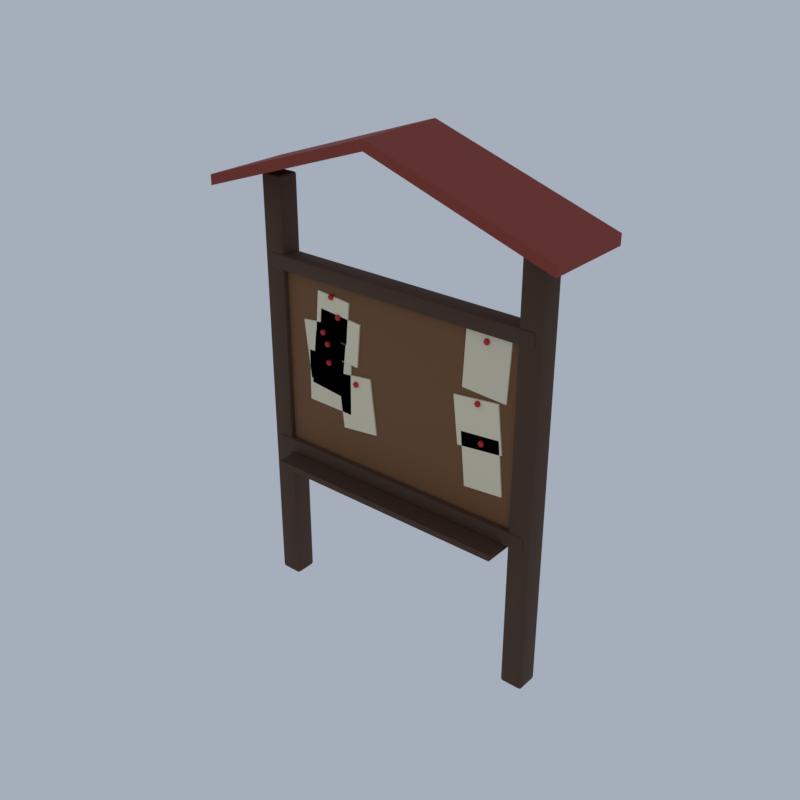 # Source: A93_notice_board.blend  (saved by Blender 5.2.45; exported with 4.5.12 LTS)
import bpy
from mathutils import Matrix  # noqa: F401  (used for matrix-valued properties, if any)

bpy.ops.wm.read_factory_settings(use_empty=True)
scene = bpy.context.scene
scene.name = 'Scene'

# ---- collections
col_collection = bpy.data.collections.new('Collection'); scene.collection.children.link(col_collection)

# ---- materials (node trees are filled in below, after node groups)
mat_wood_dark_wood = bpy.data.materials.new('wood_dark|Wood')
mat_wood_dark_wood.diffuse_color = (0.07383, 0.03288, 0.01431, 1.0)
mat_wood_woodplanks = bpy.data.materials.new('wood|WoodPlanks')
mat_wood_woodplanks.diffuse_color = (0.1975, 0.0869, 0.03026, 1.0)
mat_roof_red_slate = bpy.data.materials.new('roof_red|Slate')
mat_roof_red_slate.diffuse_color = (0.2674, 0.03847, 0.02095, 1.0)
mat_paper_smoothplastic = bpy.data.materials.new('paper|SmoothPlastic')
mat_paper_smoothplastic.diffuse_color = (0.8277, 0.7372, 0.5234, 1.0)
mat_fl_red_smoothplastic = bpy.data.materials.new('fl_red|SmoothPlastic')
mat_fl_red_smoothplastic.diffuse_color = (0.5605, 0.01699, 0.0231, 1.0)
mat_fabric_cream_fabric = bpy.data.materials.new('fabric_cream|Fabric')
mat_fabric_cream_fabric.diffuse_color = (0.7969, 0.7083, 0.5114, 1.0)

# ---- material node trees
mat_wood_dark_wood.use_nodes = True; mat_wood_dark_wood.node_tree.nodes.clear()
_N = mat_wood_dark_wood.node_tree.nodes; _L = mat_wood_dark_wood.node_tree.links
n0 = _N.new('ShaderNodeBsdfPrincipled'); n0.name = 'Principled BSDF'; n0.location = (-200, 100)
n0.inputs[0].default_value = (0.07383, 0.03288, 0.01431, 1.0)
n0.inputs[2].default_value = 0.8
n0.inputs[10].default_value = 0.005
n1 = _N.new('ShaderNodeOutputMaterial'); n1.name = 'Material Output'; n1.location = (200, 100)
_L.new(n0.outputs[0], n1.inputs[0])
n1.is_active_output = True
mat_wood_woodplanks.use_nodes = True; mat_wood_woodplanks.node_tree.nodes.clear()
_N = mat_wood_woodplanks.node_tree.nodes; _L = mat_wood_woodplanks.node_tree.links
n0 = _N.new('ShaderNodeBsdfPrincipled'); n0.name = 'Principled BSDF'; n0.location = (-200, 100)
n0.inputs[0].default_value = (0.1975, 0.0869, 0.03026, 1.0)
n0.inputs[2].default_value = 0.8
n0.inputs[10].default_value = 0.005
n1 = _N.new('ShaderNodeOutputMaterial'); n1.name = 'Material Output'; n1.location = (200, 100)
_L.new(n0.outputs[0], n1.inputs[0])
n1.is_active_output = True
mat_roof_red_slate.use_nodes = True; mat_roof_red_slate.node_tree.nodes.clear()
_N = mat_roof_red_slate.node_tree.nodes; _L = mat_roof_red_slate.node_tree.links
n0 = _N.new('ShaderNodeBsdfPrincipled'); n0.name = 'Principled BSDF'; n0.location = (-200, 100)
n0.inputs[0].default_value = (0.2674, 0.03847, 0.02095, 1.0)
n0.inputs[2].default_value = 0.8
n0.inputs[10].default_value = 0.005
n1 = _N.new('ShaderNodeOutputMaterial'); n1.name = 'Material Output'; n1.location = (200, 100)
_L.new(n0.outputs[0], n1.inputs[0])
n1.is_active_output = True
mat_paper_smoothplastic.use_nodes = True; mat_paper_smoothplastic.node_tree.nodes.clear()
_N = mat_paper_smoothplastic.node_tree.nodes; _L = mat_paper_smoothplastic.node_tree.links
n0 = _N.new('ShaderNodeBsdfPrincipled'); n0.name = 'Principled BSDF'; n0.location = (-200, 100)
n0.inputs[0].default_value = (0.8277, 0.7372, 0.5234, 1.0)
n0.inputs[2].default_value = 0.9
n0.inputs[10].default_value = 0.005
n1 = _N.new('ShaderNodeOutputMaterial'); n1.name = 'Material Output'; n1.location = (200, 100)
_L.new(n0.outputs[0], n1.inputs[0])
n1.is_active_output = True
mat_fl_red_smoothplastic.use_nodes = True; mat_fl_red_smoothplastic.node_tree.nodes.clear()
_N = mat_fl_red_smoothplastic.node_tree.nodes; _L = mat_fl_red_smoothplastic.node_tree.links
n0 = _N.new('ShaderNodeBsdfPrincipled'); n0.name = 'Principled BSDF'; n0.location = (-200, 100)
n0.inputs[0].default_value = (0.5605, 0.01699, 0.0231, 1.0)
n0.inputs[2].default_value = 0.6
n0.inputs[10].default_value = 0.005
n1 = _N.new('ShaderNodeOutputMaterial'); n1.name = 'Material Output'; n1.location = (200, 100)
_L.new(n0.outputs[0], n1.inputs[0])
n1.is_active_output = True
mat_fabric_cream_fabric.use_nodes = True; mat_fabric_cream_fabric.node_tree.nodes.clear()
_N = mat_fabric_cream_fabric.node_tree.nodes; _L = mat_fabric_cream_fabric.node_tree.links
n0 = _N.new('ShaderNodeBsdfPrincipled'); n0.name = 'Principled BSDF'; n0.location = (-200, 100)
n0.inputs[0].default_value = (0.7969, 0.7083, 0.5114, 1.0)
n0.inputs[2].default_value = 0.95
n0.inputs[10].default_value = 0.005
n1 = _N.new('ShaderNodeOutputMaterial'); n1.name = 'Material Output'; n1.location = (200, 100)
_L.new(n0.outputs[0], n1.inputs[0])
n1.is_active_output = True

# ---- world
world_world = bpy.data.worlds.new('World'); scene.world = world_world
world_world.use_nodes = True; world_world.node_tree.nodes.clear()
_N = world_world.node_tree.nodes; _L = world_world.node_tree.links
n0 = _N.new('ShaderNodeOutputWorld'); n0.name = 'World Output'; n0.location = (200, 100)
n1 = _N.new('ShaderNodeBackground'); n1.name = 'Background'; n1.location = (-200, 100)
n1.inputs[0].default_value = (0.42, 0.47, 0.55, 1.0)
n1.inputs[1].default_value = 0.9
_L.new(n1.outputs[0], n0.inputs[0])
n0.is_active_output = True
world_world.color = (0.05088, 0.05088, 0.05088)
world_world.sun_shadow_jitter_overblur = 0.0

# ---- meshes
me_notice_board = bpy.data.meshes.new('notice_board')
me_notice_board.from_pydata([(-2.975, -0.175, 0.0), (-2.975, -0.225, 0.05), (-3.025, -0.175, 0.05), (-2.975, -0.2104, 0.01464), (-3.004, -0.2039, 0.02113), (-3.01, -0.2104, 0.05), (-3.01, -0.175, 0.01464), (-2.975, -0.225, 8.45), (-2.975, -0.175, 8.5), (-3.025, -0.175, 8.45), (-2.975, -0.2104, 8.485), (-3.004, -0.2039, 8.479), (-3.01, -0.175, 8.485), (-3.01, -0.2104, 8.45), (-2.975, 0.175, 0.0), (-3.025, 0.175, 0.05), (-2.975, 0.225, 0.05), (-3.01, 0.175, 0.01464), (-3.004, 0.2039, 0.02113), (-3.01, 0.2104, 0.05), (-2.975, 0.2104, 0.01464), (-2.975, 0.175, 8.5), (-2.975, 0.225, 8.45), (-3.025, 0.175, 8.45), (-2.975, 0.2104, 8.485), (-3.004, 0.2039, 8.479), (-3.01, 0.2104, 8.45), (-3.01, 0.175, 8.485), (-2.625, -0.175, 0.0), (-2.575, -0.175, 0.05), (-2.625, -0.225, 0.05), (-2.59, -0.175, 0.01464), (-2.596, -0.2039, 0.02113), (-2.59, -0.2104, 0.05), (-2.625, -0.2104, 0.01464), (-2.625, -0.175, 8.5), (-2.625, -0.225, 8.45), (-2.575, -0.175, 8.45), (-2.625, -0.2104, 8.485), (-2.596, -0.2039, 8.479), (-2.59, -0.2104, 8.45), (-2.59, -0.175, 8.485), (-2.625, 0.175, 0.0), (-2.625, 0.225, 0.05), (-2.575, 0.175, 0.05), (-2.625, 0.2104, 0.01464), (-2.596, 0.2039, 0.02113), (-2.59, 0.2104, 0.05), (-2.59, 0.175, 0.01464), (-2.625, 0.175, 8.5), (-2.575, 0.175, 8.45), (-2.625, 0.225, 8.45), (-2.59, 0.175, 8.485), (-2.596, 0.2039, 8.479), (-2.59, 0.2104, 8.45), (-2.625, 0.2104, 8.485), (2.625, -0.175, 0.0), (2.625, -0.225, 0.05), (2.575, -0.175, 0.05), (2.625, -0.2104, 0.01464), (2.596, -0.2039, 0.02113), (2.59, -0.2104, 0.05), (2.59, -0.175, 0.01464), (2.625, -0.225, 8.45), (2.625, -0.175, 8.5), (2.575, -0.175, 8.45), (2.625, -0.2104, 8.485), (2.596, -0.2039, 8.479), (2.59, -0.175, 8.485), (2.59, -0.2104, 8.45), (2.625, 0.175, 0.0), (2.575, 0.175, 0.05), (2.625, 0.225, 0.05), (2.59, 0.175, 0.01464), (2.596, 0.2039, 0.02113), (2.59, 0.2104, 0.05), (2.625, 0.2104, 0.01464), (2.625, 0.175, 8.5), (2.625, 0.225, 8.45), (2.575, 0.175, 8.45), (2.625, 0.2104, 8.485), (2.596, 0.2039, 8.479), (2.59, 0.2104, 8.45), (2.59, 0.175, 8.485), (2.975, -0.175, 0.0), (3.025, -0.175, 0.05), (2.975, -0.225, 0.05), (3.01, -0.175, 0.01464), (3.004, -0.2039, 0.02113), (3.01, -0.2104, 0.05), (2.975, -0.2104, 0.01464), (2.975, -0.175, 8.5), (2.975, -0.225, 8.45), (3.025, -0.175, 8.45), (2.975, -0.2104, 8.485), (3.004, -0.2039, 8.479), (3.01, -0.2104, 8.45), (3.01, -0.175, 8.485), (2.975, 0.175, 0.0), (2.975, 0.225, 0.05), (3.025, 0.175, 0.05), (2.975, 0.2104, 0.01464), (3.004, 0.2039, 0.02113), (3.01, 0.2104, 0.05), (3.01, 0.175, 0.01464), (2.975, 0.175, 8.5), (3.025, 0.175, 8.45), (2.975, 0.225, 8.45), (3.01, 0.175, 8.485), (3.004, 0.2039, 8.479), (3.01, 0.2104, 8.45), (2.975, 0.2104, 8.485), (-2.66, -0.085, 3.2), (-2.66, -0.125, 3.24), (-2.7, -0.085, 3.24), (-2.66, -0.1133, 3.212), (-2.683, -0.1081, 3.217), (-2.688, -0.1133, 3.24), (-2.688, -0.085, 3.212), (-2.66, -0.125, 6.76), (-2.66, -0.085, 6.8), (-2.7, -0.085, 6.76), (-2.66, -0.1133, 6.788), (-2.683, -0.1081, 6.783), (-2.688, -0.085, 6.788), (-2.688, -0.1133, 6.76), (-2.66, 0.085, 3.2), (-2.7, 0.085, 3.24), (-2.66, 0.125, 3.24), (-2.688, 0.085, 3.212), (-2.683, 0.1081, 3.217), (-2.688, 0.1133, 3.24), (-2.66, 0.1133, 3.212), (-2.66, 0.085, 6.8), (-2.66, 0.125, 6.76), (-2.7, 0.085, 6.76), (-2.66, 0.1133, 6.788), (-2.683, 0.1081, 6.783), (-2.688, 0.1133, 6.76), (-2.688, 0.085, 6.788), (2.66, -0.085, 3.2), (2.7, -0.085, 3.24), (2.66, -0.125, 3.24), (2.688, -0.085, 3.212), (2.683, -0.1081, 3.217), (2.688, -0.1133, 3.24), (2.66, -0.1133, 3.212), (2.66, -0.085, 6.8), (2.66, -0.125, 6.76), (2.7, -0.085, 6.76), (2.66, -0.1133, 6.788), (2.683, -0.1081, 6.783), (2.688, -0.1133, 6.76), (2.688, -0.085, 6.788), (2.66, 0.085, 3.2), (2.66, 0.125, 3.24), (2.7, 0.085, 3.24), (2.66, 0.1133, 3.212), (2.683, 0.1081, 3.217), (2.688, 0.1133, 3.24), (2.688, 0.085, 3.212), (2.66, 0.085, 6.8), (2.7, 0.085, 6.76), (2.66, 0.125, 6.76), (2.688, 0.085, 6.788), (2.683, 0.1081, 6.783), (2.688, 0.1133, 6.76), (2.66, 0.1133, 6.788), (-2.86, -0.21, 6.75), (-2.86, -0.25, 6.79), (-2.9, -0.21, 6.79), (-2.86, -0.2383, 6.762), (-2.883, -0.2331, 6.767), (-2.888, -0.2383, 6.79), (-2.888, -0.21, 6.762), (-2.86, -0.25, 7.01), (-2.86, -0.21, 7.05), (-2.9, -0.21, 7.01), (-2.86, -0.2383, 7.038), (-2.883, -0.2331, 7.033), (-2.888, -0.21, 7.038), (-2.888, -0.2383, 7.01), (-2.86, 0.11, 6.75), (-2.9, 0.11, 6.79), (-2.86, 0.15, 6.79), (-2.888, 0.11, 6.762), (-2.883, 0.1331, 6.767), (-2.888, 0.1383, 6.79), (-2.86, 0.1383, 6.762), (-2.86, 0.11, 7.05), (-2.86, 0.15, 7.01), (-2.9, 0.11, 7.01), (-2.86, 0.1383, 7.038), (-2.883, 0.1331, 7.033), (-2.888, 0.1383, 7.01), (-2.888, 0.11, 7.038), (2.86, -0.21, 6.75), (2.9, -0.21, 6.79), (2.86, -0.25, 6.79), (2.888, -0.21, 6.762), (2.883, -0.2331, 6.767), (2.888, -0.2383, 6.79), (2.86, -0.2383, 6.762), (2.86, -0.21, 7.05), (2.86, -0.25, 7.01), (2.9, -0.21, 7.01), (2.86, -0.2383, 7.038), (2.883, -0.2331, 7.033), (2.888, -0.2383, 7.01), (2.888, -0.21, 7.038), (2.86, 0.11, 6.75), (2.86, 0.15, 6.79), (2.9, 0.11, 6.79), (2.86, 0.1383, 6.762), (2.883, 0.1331, 6.767), (2.888, 0.1383, 6.79), (2.888, 0.11, 6.762), (2.86, 0.11, 7.05), (2.9, 0.11, 7.01), (2.86, 0.15, 7.01), (2.888, 0.11, 7.038), (2.883, 0.1331, 7.033), (2.888, 0.1383, 7.01), (2.86, 0.1383, 7.038), (-2.86, -0.21, 2.95), (-2.86, -0.25, 2.99), (-2.9, -0.21, 2.99), (-2.86, -0.2383, 2.962), (-2.883, -0.2331, 2.967), (-2.888, -0.2383, 2.99), (-2.888, -0.21, 2.962), (-2.86, -0.25, 3.21), (-2.86, -0.21, 3.25), (-2.9, -0.21, 3.21), (-2.86, -0.2383, 3.238), (-2.883, -0.2331, 3.233), (-2.888, -0.21, 3.238), (-2.888, -0.2383, 3.21), (-2.86, 0.11, 2.95), (-2.9, 0.11, 2.99), (-2.86, 0.15, 2.99), (-2.888, 0.11, 2.962), (-2.883, 0.1331, 2.967), (-2.888, 0.1383, 2.99), (-2.86, 0.1383, 2.962), (-2.86, 0.11, 3.25), (-2.86, 0.15, 3.21), (-2.9, 0.11, 3.21), (-2.86, 0.1383, 3.238), (-2.883, 0.1331, 3.233), (-2.888, 0.1383, 3.21), (-2.888, 0.11, 3.238), (2.86, -0.21, 2.95), (2.9, -0.21, 2.99), (2.86, -0.25, 2.99), (2.888, -0.21, 2.962), (2.883, -0.2331, 2.967), (2.888, -0.2383, 2.99), (2.86, -0.2383, 2.962), (2.86, -0.21, 3.25), (2.86, -0.25, 3.21), (2.9, -0.21, 3.21), (2.86, -0.2383, 3.238), (2.883, -0.2331, 3.233), (2.888, -0.2383, 3.21), (2.888, -0.21, 3.238), (2.86, 0.11, 2.95), (2.86, 0.15, 2.99), (2.9, 0.11, 2.99), (2.86, 0.1383, 2.962), (2.883, 0.1331, 2.967), (2.888, 0.1383, 2.99), (2.888, 0.11, 2.962), (2.86, 0.11, 3.25), (2.9, 0.11, 3.21), (2.86, 0.15, 3.21), (2.888, 0.11, 3.238), (2.883, 0.1331, 3.233), (2.888, 0.1383, 3.21), (2.86, 0.1383, 3.238), (-3.6, 0.9, 8.3), (0.0, 0.9, 9.5), (3.6, 0.9, 8.3), (3.6, 0.9, 8.5), (0.0, 0.9, 9.7), (-3.6, 0.9, 8.5), (-3.6, -0.9, 8.3), (0.0, -0.9, 9.5), (3.6, -0.9, 8.3), (3.6, -0.9, 8.5), (0.0, -0.9, 9.7), (-3.6, -0.9, 8.5), (1.408, -0.155, 4.516), (1.301, -0.155, 5.451), (1.408, -0.125, 4.516), (1.301, -0.125, 5.451), (2.328, -0.155, 4.621), (2.221, -0.155, 5.556), (2.328, -0.125, 4.621), (2.221, -0.125, 5.556), (1.814, -0.17, 5.496), (1.814, -0.1276, 5.478), (1.814, -0.11, 5.436), (1.814, -0.1276, 5.393), (1.814, -0.17, 5.376), (1.851, -0.1488, 5.478), (1.866, -0.14, 5.436), (1.851, -0.1488, 5.393), (1.851, -0.1912, 5.478), (1.866, -0.2, 5.436), (1.851, -0.1912, 5.393), (1.814, -0.2124, 5.478), (1.814, -0.23, 5.436), (1.814, -0.2124, 5.393), (1.778, -0.1912, 5.478), (1.762, -0.2, 5.436), (1.778, -0.1912, 5.393), (1.778, -0.1488, 5.478), (1.762, -0.14, 5.436), (1.778, -0.1488, 5.393), (-2.065, -0.155, 4.27), (-2.049, -0.155, 5.302), (-2.065, -0.125, 4.27), (-2.049, -0.125, 5.302), (-1.05, -0.155, 4.255), (-1.034, -0.155, 5.287), (-1.05, -0.125, 4.255), (-1.034, -0.125, 5.287), (-1.55, -0.17, 5.239), (-1.55, -0.1276, 5.221), (-1.55, -0.11, 5.179), (-1.55, -0.1276, 5.136), (-1.55, -0.17, 5.119), (-1.513, -0.1488, 5.221), (-1.498, -0.14, 5.179), (-1.513, -0.1488, 5.136), (-1.513, -0.1912, 5.221), (-1.498, -0.2, 5.179), (-1.513, -0.1912, 5.136), (-1.55, -0.2124, 5.221), (-1.55, -0.23, 5.179), (-1.55, -0.2124, 5.136), (-1.586, -0.1912, 5.221), (-1.602, -0.2, 5.179), (-1.586, -0.1912, 5.136), (-1.586, -0.1488, 5.221), (-1.602, -0.14, 5.179), (-1.586, -0.1488, 5.136), (-2.027, -0.155, 4.726), (-2.166, -0.155, 5.881), (-2.027, -0.125, 4.726), (-2.166, -0.125, 5.881), (-1.186, -0.155, 4.828), (-1.325, -0.155, 5.982), (-1.186, -0.125, 4.828), (-1.325, -0.125, 5.982), (-1.676, -0.17, 5.814), (-1.676, -0.1276, 5.797), (-1.676, -0.11, 5.754), (-1.676, -0.1276, 5.712), (-1.676, -0.17, 5.694), (-1.639, -0.1488, 5.797), (-1.624, -0.14, 5.754), (-1.639, -0.1488, 5.712), (-1.639, -0.1912, 5.797), (-1.624, -0.2, 5.754), (-1.639, -0.1912, 5.712), (-1.676, -0.2124, 5.797), (-1.676, -0.23, 5.754), (-1.676, -0.2124, 5.712), (-1.713, -0.1912, 5.797), (-1.728, -0.2, 5.754), (-1.713, -0.1912, 5.712), (-1.713, -0.1488, 5.797), (-1.728, -0.14, 5.754), (-1.713, -0.1488, 5.712), (1.576, -0.155, 3.75), (1.476, -0.155, 4.808), (1.576, -0.125, 3.75), (1.476, -0.125, 4.808), (2.361, -0.155, 3.825), (2.261, -0.155, 4.882), (2.361, -0.125, 3.825), (2.261, -0.125, 4.882), (1.919, -0.17, 4.776), (1.919, -0.1276, 4.759), (1.919, -0.11, 4.716), (1.919, -0.1276, 4.674), (1.919, -0.17, 4.656), (1.955, -0.1488, 4.759), (1.971, -0.14, 4.716), (1.955, -0.1488, 4.674), (1.955, -0.1912, 4.759), (1.971, -0.2, 4.716), (1.955, -0.1912, 4.674), (1.919, -0.2124, 4.759), (1.919, -0.23, 4.716), (1.919, -0.2124, 4.674), (1.882, -0.1912, 4.759), (1.867, -0.2, 4.716), (1.882, -0.1912, 4.674), (1.882, -0.1488, 4.759), (1.867, -0.14, 4.716), (1.882, -0.1488, 4.674), (-1.22, -0.155, 3.935), (-1.355, -0.155, 5.034), (-1.22, -0.125, 3.935), (-1.355, -0.125, 5.034), (-0.4409, -0.155, 4.03), (-0.5754, -0.155, 5.129), (-0.4409, -0.125, 4.03), (-0.5754, -0.125, 5.129), (-0.8978, -0.17, 4.992), (-0.8978, -0.1276, 4.974), (-0.8978, -0.11, 4.932), (-0.8978, -0.1276, 4.89), (-0.8978, -0.17, 4.872), (-0.8611, -0.1488, 4.974), (-0.8459, -0.14, 4.932), (-0.8611, -0.1488, 4.89), (-0.8611, -0.1912, 4.974), (-0.8459, -0.2, 4.932), (-0.8611, -0.1912, 4.89), (-0.8978, -0.2124, 4.974), (-0.8978, -0.23, 4.932), (-0.8978, -0.2124, 4.89), (-0.9346, -0.1912, 4.974), (-0.9498, -0.2, 4.932), (-0.9346, -0.1912, 4.89), (-0.9346, -0.1488, 4.974), (-0.9498, -0.14, 4.932), (-0.9346, -0.1488, 4.89), (-1.866, -0.155, 5.713), (-1.794, -0.155, 6.542), (-1.866, -0.125, 5.713), (-1.794, -0.125, 6.542), (-1.127, -0.155, 5.648), (-1.055, -0.155, 6.477), (-1.127, -0.125, 5.648), (-1.055, -0.125, 6.477), (-1.461, -0.17, 6.555), (-1.461, -0.1276, 6.538), (-1.461, -0.11, 6.495), (-1.461, -0.1276, 6.453), (-1.461, -0.17, 6.435), (-1.424, -0.1488, 6.538), (-1.409, -0.14, 6.495), (-1.424, -0.1488, 6.453), (-1.424, -0.1912, 6.538), (-1.409, -0.2, 6.495), (-1.424, -0.1912, 6.453), (-1.461, -0.2124, 6.538), (-1.461, -0.23, 6.495), (-1.461, -0.2124, 6.453), (-1.497, -0.1912, 6.538), (-1.513, -0.2, 6.495), (-1.497, -0.1912, 6.453), (-1.497, -0.1488, 6.538), (-1.513, -0.14, 6.495), (-1.497, -0.1488, 6.453), (-1.801, -0.155, 5.353), (-1.725, -0.155, 6.211), (-1.801, -0.125, 5.353), (-1.725, -0.125, 6.211), (-0.8794, -0.155, 5.271), (-0.8029, -0.155, 6.129), (-0.8794, -0.125, 5.271), (-0.8029, -0.125, 6.129), (-1.302, -0.17, 6.201), (-1.302, -0.1276, 6.184), (-1.302, -0.11, 6.141), (-1.302, -0.1276, 6.099), (-1.302, -0.17, 6.081), (-1.265, -0.1488, 6.184), (-1.25, -0.14, 6.141), (-1.265, -0.1488, 6.099), (-1.265, -0.1912, 6.184), (-1.25, -0.2, 6.141), (-1.265, -0.1912, 6.099), (-1.302, -0.2124, 6.184), (-1.302, -0.23, 6.141), (-1.302, -0.2124, 6.099), (-1.339, -0.1912, 6.184), (-1.354, -0.2, 6.141), (-1.339, -0.1912, 6.099), (-1.339, -0.1488, 6.184), (-1.354, -0.14, 6.141), (-1.339, -0.1488, 6.099), (1.474, -0.155, 5.643), (1.536, -0.155, 6.812), (1.474, -0.125, 5.643), (1.536, -0.125, 6.812), (2.371, -0.155, 5.594), (2.434, -0.155, 6.764), (2.371, -0.125, 5.594), (2.434, -0.125, 6.764), (1.954, -0.17, 6.663), (1.954, -0.1276, 6.646), (1.954, -0.11, 6.603), (1.954, -0.1276, 6.561), (1.954, -0.17, 6.543), (1.99, -0.1488, 6.646), (2.006, -0.14, 6.603), (1.99, -0.1488, 6.561), (1.99, -0.1912, 6.646), (2.006, -0.2, 6.603), (1.99, -0.1912, 6.561), (1.954, -0.2124, 6.646), (1.954, -0.23, 6.603), (1.954, -0.2124, 6.561), (1.917, -0.1912, 6.646), (1.902, -0.2, 6.603), (1.917, -0.1912, 6.561), (1.917, -0.1488, 6.646), (1.902, -0.14, 6.603), (1.917, -0.1488, 6.561), (-2.002, -0.155, 4.645), (-1.876, -0.155, 5.728), (-2.002, -0.125, 4.645), (-1.876, -0.125, 5.728), (-1.274, -0.155, 4.56), (-1.148, -0.155, 5.643), (-1.274, -0.125, 4.56), (-1.148, -0.125, 5.643), (-1.575, -0.17, 5.604), (-1.575, -0.1276, 5.587), (-1.575, -0.11, 5.544), (-1.575, -0.1276, 5.502), (-1.575, -0.17, 5.484), (-1.538, -0.1488, 5.587), (-1.523, -0.14, 5.544), (-1.538, -0.1488, 5.502), (-1.538, -0.1912, 5.587), (-1.523, -0.2, 5.544), (-1.538, -0.1912, 5.502), (-1.575, -0.2124, 5.587), (-1.575, -0.23, 5.544), (-1.575, -0.2124, 5.502), (-1.612, -0.1912, 5.587), (-1.627, -0.2, 5.544), (-1.612, -0.1912, 5.502), (-1.612, -0.1488, 5.587), (-1.627, -0.14, 5.544), (-1.612, -0.1488, 5.502), (-2.5, -0.65, 2.84), (-2.5, -0.65, 2.96), (-2.5, -0.05, 2.84), (-2.5, -0.05, 2.96), (2.5, -0.65, 2.84), (2.5, -0.65, 2.96), (2.5, -0.05, 2.84), (2.5, -0.05, 2.96)], [], [(0, 3, 4, 6), (1, 5, 4, 3), (2, 6, 4, 5), (7, 10, 11, 13), (8, 12, 11, 10), (9, 13, 11, 12), (14, 17, 18, 20), (15, 19, 18, 17), (16, 20, 18, 19), (21, 24, 25, 27), (22, 26, 25, 24), (23, 27, 25, 26), (28, 31, 32, 34), (29, 33, 32, 31), (30, 34, 32, 33), (35, 38, 39, 41), (36, 40, 39, 38), (37, 41, 39, 40), (42, 45, 46, 48), (43, 47, 46, 45), (44, 48, 46, 47), (49, 52, 53, 55), (50, 54, 53, 52), (51, 55, 53, 54), (14, 0, 6, 17), (17, 6, 2, 15), (1, 7, 13, 5), (5, 13, 9, 2), (8, 21, 27, 12), (12, 27, 23, 9), (22, 16, 19, 26), (26, 19, 15, 23), (42, 14, 20, 45), (45, 20, 16, 43), (21, 49, 55, 24), (24, 55, 51, 22), (50, 44, 47, 54), (54, 47, 43, 51), (28, 42, 48, 31), (31, 48, 44, 29), (49, 35, 41, 52), (52, 41, 37, 50), (36, 30, 33, 40), (40, 33, 29, 37), (0, 28, 34, 3), (3, 34, 30, 1), (35, 8, 10, 38), (38, 10, 7, 36), (14, 42, 28, 0), (2, 9, 23, 15), (30, 36, 7, 1), (49, 21, 8, 35), (16, 22, 51, 43), (44, 50, 37, 29), (56, 59, 60, 62), (57, 61, 60, 59), (58, 62, 60, 61), (63, 66, 67, 69), (64, 68, 67, 66), (65, 69, 67, 68), (70, 73, 74, 76), (71, 75, 74, 73), (72, 76, 74, 75), (77, 80, 81, 83), (78, 82, 81, 80), (79, 83, 81, 82), (84, 87, 88, 90), (85, 89, 88, 87), (86, 90, 88, 89), (91, 94, 95, 97), (92, 96, 95, 94), (93, 97, 95, 96), (98, 101, 102, 104), (99, 103, 102, 101), (100, 104, 102, 103), (105, 108, 109, 111), (106, 110, 109, 108), (107, 111, 109, 110), (70, 56, 62, 73), (73, 62, 58, 71), (57, 63, 69, 61), (61, 69, 65, 58), (64, 77, 83, 68), (68, 83, 79, 65), (78, 72, 75, 82), (82, 75, 71, 79), (98, 70, 76, 101), (101, 76, 72, 99), (77, 105, 111, 80), (80, 111, 107, 78), (106, 100, 103, 110), (110, 103, 99, 107), (84, 98, 104, 87), (87, 104, 100, 85), (105, 91, 97, 108), (108, 97, 93, 106), (92, 86, 89, 96), (96, 89, 85, 93), (56, 84, 90, 59), (59, 90, 86, 57), (91, 64, 66, 94), (94, 66, 63, 92), (70, 98, 84, 56), (58, 65, 79, 71), (86, 92, 63, 57), (105, 77, 64, 91), (72, 78, 107, 99), (100, 106, 93, 85), (112, 115, 116, 118), (113, 117, 116, 115), (114, 118, 116, 117), (119, 122, 123, 125), (120, 124, 123, 122), (121, 125, 123, 124), (126, 129, 130, 132), (127, 131, 130, 129), (128, 132, 130, 131), (133, 136, 137, 139), (134, 138, 137, 136), (135, 139, 137, 138), (140, 143, 144, 146), (141, 145, 144, 143), (142, 146, 144, 145), (147, 150, 151, 153), (148, 152, 151, 150), (149, 153, 151, 152), (154, 157, 158, 160), (155, 159, 158, 157), (156, 160, 158, 159), (161, 164, 165, 167), (162, 166, 165, 164), (163, 167, 165, 166), (126, 112, 118, 129), (129, 118, 114, 127), (113, 119, 125, 117), (117, 125, 121, 114), (120, 133, 139, 124), (124, 139, 135, 121), (134, 128, 131, 138), (138, 131, 127, 135), (154, 126, 132, 157), (157, 132, 128, 155), (133, 161, 167, 136), (136, 167, 163, 134), (162, 156, 159, 166), (166, 159, 155, 163), (140, 154, 160, 143), (143, 160, 156, 141), (161, 147, 153, 164), (164, 153, 149, 162), (148, 142, 145, 152), (152, 145, 141, 149), (112, 140, 146, 115), (115, 146, 142, 113), (147, 120, 122, 150), (150, 122, 119, 148), (126, 154, 140, 112), (114, 121, 135, 127), (142, 148, 119, 113), (161, 133, 120, 147), (128, 134, 163, 155), (156, 162, 149, 141), (168, 171, 172, 174), (169, 173, 172, 171), (170, 174, 172, 173), (175, 178, 179, 181), (176, 180, 179, 178), (177, 181, 179, 180), (182, 185, 186, 188), (183, 187, 186, 185), (184, 188, 186, 187), (189, 192, 193, 195), (190, 194, 193, 192), (191, 195, 193, 194), (196, 199, 200, 202), (197, 201, 200, 199), (198, 202, 200, 201), (203, 206, 207, 209), (204, 208, 207, 206), (205, 209, 207, 208), (210, 213, 214, 216), (211, 215, 214, 213), (212, 216, 214, 215), (217, 220, 221, 223), (218, 222, 221, 220), (219, 223, 221, 222), (182, 168, 174, 185), (185, 174, 170, 183), (169, 175, 181, 173), (173, 181, 177, 170), (176, 189, 195, 180), (180, 195, 191, 177), (190, 184, 187, 194), (194, 187, 183, 191), (210, 182, 188, 213), (213, 188, 184, 211), (189, 217, 223, 192), (192, 223, 219, 190), (218, 212, 215, 222), (222, 215, 211, 219), (196, 210, 216, 199), (199, 216, 212, 197), (217, 203, 209, 220), (220, 209, 205, 218), (204, 198, 201, 208), (208, 201, 197, 205), (168, 196, 202, 171), (171, 202, 198, 169), (203, 176, 178, 206), (206, 178, 175, 204), (182, 210, 196, 168), (170, 177, 191, 183), (198, 204, 175, 169), (217, 189, 176, 203), (184, 190, 219, 211), (212, 218, 205, 197), (224, 227, 228, 230), (225, 229, 228, 227), (226, 230, 228, 229), (231, 234, 235, 237), (232, 236, 235, 234), (233, 237, 235, 236), (238, 241, 242, 244), (239, 243, 242, 241), (240, 244, 242, 243), (245, 248, 249, 251), (246, 250, 249, 248), (247, 251, 249, 250), (252, 255, 256, 258), (253, 257, 256, 255), (254, 258, 256, 257), (259, 262, 263, 265), (260, 264, 263, 262), (261, 265, 263, 264), (266, 269, 270, 272), (267, 271, 270, 269), (268, 272, 270, 271), (273, 276, 277, 279), (274, 278, 277, 276), (275, 279, 277, 278), (238, 224, 230, 241), (241, 230, 226, 239), (225, 231, 237, 229), (229, 237, 233, 226), (232, 245, 251, 236), (236, 251, 247, 233), (246, 240, 243, 250), (250, 243, 239, 247), (266, 238, 244, 269), (269, 244, 240, 267), (245, 273, 279, 248), (248, 279, 275, 246), (274, 268, 271, 278), (278, 271, 267, 275), (252, 266, 272, 255), (255, 272, 268, 253), (273, 259, 265, 276), (276, 265, 261, 274), (260, 254, 257, 264), (264, 257, 253, 261), (224, 252, 258, 227), (227, 258, 254, 225), (259, 232, 234, 262), (262, 234, 231, 260), (238, 266, 252, 224), (226, 233, 247, 239), (254, 260, 231, 225), (273, 245, 232, 259), (240, 246, 275, 267), (268, 274, 261, 253), (285, 284, 283, 282, 281, 280), (286, 287, 288, 289, 290, 291), (280, 281, 287, 286), (281, 282, 288, 287), (282, 283, 289, 288), (283, 284, 290, 289), (284, 285, 291, 290), (285, 280, 286, 291), (292, 293, 295, 294), (294, 295, 299, 298), (298, 299, 297, 296), (296, 297, 293, 292), (294, 298, 296, 292), (299, 295, 293, 297), (303, 302, 306, 307), (301, 300, 305), (304, 303, 307), (302, 301, 305, 306), (304, 307, 310), (306, 305, 308, 309), (307, 306, 309, 310), (305, 300, 308), (308, 300, 311), (304, 310, 313), (309, 308, 311, 312), (310, 309, 312, 313), (313, 312, 315, 316), (311, 300, 314), (304, 313, 316), (312, 311, 314, 315), (316, 315, 318, 319), (314, 300, 317), (304, 316, 319), (315, 314, 317, 318), (319, 318, 302, 303), (317, 300, 301), (304, 319, 303), (318, 317, 301, 302), (320, 321, 323, 322), (322, 323, 327, 326), (326, 327, 325, 324), (324, 325, 321, 320), (322, 326, 324, 320), (327, 323, 321, 325), (331, 330, 334, 335), (329, 328, 333), (332, 331, 335), (330, 329, 333, 334), (332, 335, 338), (334, 333, 336, 337), (335, 334, 337, 338), (333, 328, 336), (336, 328, 339), (332, 338, 341), (337, 336, 339, 340), (338, 337, 340, 341), (341, 340, 343, 344), (339, 328, 342), (332, 341, 344), (340, 339, 342, 343), (344, 343, 346, 347), (342, 328, 345), (332, 344, 347), (343, 342, 345, 346), (347, 346, 330, 331), (345, 328, 329), (332, 347, 331), (346, 345, 329, 330), (348, 349, 351, 350), (350, 351, 355, 354), (354, 355, 353, 352), (352, 353, 349, 348), (350, 354, 352, 348), (355, 351, 349, 353), (359, 358, 362, 363), (357, 356, 361), (360, 359, 363), (358, 357, 361, 362), (360, 363, 366), (362, 361, 364, 365), (363, 362, 365, 366), (361, 356, 364), (364, 356, 367), (360, 366, 369), (365, 364, 367, 368), (366, 365, 368, 369), (369, 368, 371, 372), (367, 356, 370), (360, 369, 372), (368, 367, 370, 371), (372, 371, 374, 375), (370, 356, 373), (360, 372, 375), (371, 370, 373, 374), (375, 374, 358, 359), (373, 356, 357), (360, 375, 359), (374, 373, 357, 358), (376, 377, 379, 378), (378, 379, 383, 382), (382, 383, 381, 380), (380, 381, 377, 376), (378, 382, 380, 376), (383, 379, 377, 381), (388, 387, 391), (386, 385, 389, 390), (387, 386, 390, 391), (385, 384, 389), (388, 391, 394), (390, 389, 392, 393), (391, 390, 393, 394), (389, 384, 392), (388, 394, 397), (393, 392, 395, 396), (394, 393, 396, 397), (392, 384, 395), (388, 397, 400), (396, 395, 398, 399), (397, 396, 399, 400), (395, 384, 398), (398, 384, 401), (388, 400, 403), (399, 398, 401, 402), (400, 399, 402, 403), (403, 402, 386, 387), (401, 384, 385), (388, 403, 387), (402, 401, 385, 386), (404, 405, 407, 406), (406, 407, 411, 410), (410, 411, 409, 408), (408, 409, 405, 404), (406, 410, 408, 404), (411, 407, 405, 409), (416, 415, 419), (414, 413, 417, 418), (415, 414, 418, 419), (413, 412, 417), (416, 419, 422), (418, 417, 420, 421), (419, 418, 421, 422), (417, 412, 420), (416, 422, 425), (421, 420, 423, 424), (422, 421, 424, 425), (420, 412, 423), (416, 425, 428), (424, 423, 426, 427), (425, 424, 427, 428), (423, 412, 426), (426, 412, 429), (416, 428, 431), (427, 426, 429, 430), (428, 427, 430, 431), (431, 430, 414, 415), (429, 412, 413), (416, 431, 415), (430, 429, 413, 414), (432, 433, 435, 434), (434, 435, 439, 438), (438, 439, 437, 436), (436, 437, 433, 432), (434, 438, 436, 432), (439, 435, 433, 437), (444, 443, 447), (442, 441, 445, 446), (443, 442, 446, 447), (441, 440, 445), (444, 447, 450), (446, 445, 448, 449), (447, 446, 449, 450), (445, 440, 448), (444, 450, 453), (449, 448, 451, 452), (450, 449, 452, 453), (448, 440, 451), (444, 453, 456), (452, 451, 454, 455), (453, 452, 455, 456), (451, 440, 454), (454, 440, 457), (444, 456, 459), (455, 454, 457, 458), (456, 455, 458, 459), (459, 458, 442, 443), (457, 440, 441), (444, 459, 443), (458, 457, 441, 442), (460, 461, 463, 462), (462, 463, 467, 466), (466, 467, 465, 464), (464, 465, 461, 460), (462, 466, 464, 460), (467, 463, 461, 465), (472, 471, 475), (470, 469, 473, 474), (471, 470, 474, 475), (469, 468, 473), (472, 475, 478), (474, 473, 476, 477), (475, 474, 477, 478), (473, 468, 476), (472, 478, 481), (477, 476, 479, 480), (478, 477, 480, 481), (476, 468, 479), (472, 481, 484), (480, 479, 482, 483), (481, 480, 483, 484), (479, 468, 482), (482, 468, 485), (472, 484, 487), (483, 482, 485, 486), (484, 483, 486, 487), (487, 486, 470, 471), (485, 468, 469), (472, 487, 471), (486, 485, 469, 470), (488, 489, 491, 490), (490, 491, 495, 494), (494, 495, 493, 492), (492, 493, 489, 488), (490, 494, 492, 488), (495, 491, 489, 493), (500, 499, 503), (498, 497, 501, 502), (499, 498, 502, 503), (497, 496, 501), (500, 503, 506), (502, 501, 504, 505), (503, 502, 505, 506), (501, 496, 504), (500, 506, 509), (505, 504, 507, 508), (506, 505, 508, 509), (504, 496, 507), (500, 509, 512), (508, 507, 510, 511), (509, 508, 511, 512), (507, 496, 510), (510, 496, 513), (500, 512, 515), (511, 510, 513, 514), (512, 511, 514, 515), (515, 514, 498, 499), (513, 496, 497), (500, 515, 499), (514, 513, 497, 498), (516, 517, 519, 518), (518, 519, 523, 522), (522, 523, 521, 520), (520, 521, 517, 516), (518, 522, 520, 516), (523, 519, 517, 521), (528, 527, 531), (526, 525, 529, 530), (527, 526, 530, 531), (525, 524, 529), (528, 531, 534), (530, 529, 532, 533), (531, 530, 533, 534), (529, 524, 532), (528, 534, 537), (533, 532, 535, 536), (534, 533, 536, 537), (532, 524, 535), (528, 537, 540), (536, 535, 538, 539), (537, 536, 539, 540), (535, 524, 538), (538, 524, 541), (528, 540, 543), (539, 538, 541, 542), (540, 539, 542, 543), (543, 542, 526, 527), (541, 524, 525), (528, 543, 527), (542, 541, 525, 526), (544, 545, 547, 546), (546, 547, 551, 550), (550, 551, 549, 548), (548, 549, 545, 544), (546, 550, 548, 544), (551, 547, 545, 549)])
me_notice_board.polygons.foreach_set('use_smooth', [True] * 554)
me_notice_board.polygons.foreach_set('material_index', [0, 0, 0, 0, 0, 0, 0, 0, 0, 0, 0, 0, 0, 0, 0, 0, 0, 0, 0, 0, 0, 0, 0, 0, 0, 0, 0, 0, 0, 0, 0, 0, 0, 0, 0, 0, 0, 0, 0, 0, 0, 0, 0, 0, 0, 0, 0, 0, 0, 0, 0, 0, 0, 0, 0, 0, 0, 0, 0, 0, 0, 0, 0, 0, 0, 0, 0, 0, 0, 0, 0, 0, 0, 0, 0, 0, 0, 0, 0, 0, 0, 0, 0, 0, 0, 0, 0, 0, 0, 0, 0, 0, 0, 0, 0, 0, 0, 0, 0, 0, 0, 0, 0, 0, 0, 0, 0, 0, 1, 1, 1, 1, 1, 1, 1, 1, 1, 1, 1, 1, 1, 1, 1, 1, 1, 1, 1, 1, 1, 1, 1, 1, 1, 1, 1, 1, 1, 1, 1, 1, 1, 1, 1, 1, 1, 1, 1, 1, 1, 1, 1, 1, 1, 1, 1, 1, 1, 1, 1, 1, 1, 1, 0, 0, 0, 0, 0, 0, 0, 0, 0, 0, 0, 0, 0, 0, 0, 0, 0, 0, 0, 0, 0, 0, 0, 0, 0, 0, 0, 0, 0, 0, 0, 0, 0, 0, 0, 0, 0, 0, 0, 0, 0, 0, 0, 0, 0, 0, 0, 0, 0, 0, 0, 0, 0, 0, 0, 0, 0, 0, 0, 0, 0, 0, 0, 0, 0, 0, 0, 0, 0, 0, 0, 0, 0, 0, 0, 0, 0, 0, 0, 0, 0, 0, 0, 0, 0, 0, 0, 0, 0, 0, 0, 0, 0, 0, 0, 0, 0, 0, 0, 0, 0, 0, 0, 0, 0, 0, 0, 0, 2, 2, 2, 2, 2, 2, 2, 2, 3, 3, 3, 3, 3, 3, 4, 4, 4, 4, 4, 4, 4, 4, 4, 4, 4, 4, 4, 4, 4, 4, 4, 4, 4, 4, 4, 4, 4, 4, 5, 5, 5, 5, 5, 5, 4, 4, 4, 4, 4, 4, 4, 4, 4, 4, 4, 4, 4, 4, 4, 4, 4, 4, 4, 4, 4, 4, 4, 4, 5, 5, 5, 5, 5, 5, 4, 4, 4, 4, 4, 4, 4, 4, 4, 4, 4, 4, 4, 4, 4, 4, 4, 4, 4, 4, 4, 4, 4, 4, 3, 3, 3, 3, 3, 3, 4, 4, 4, 4, 4, 4, 4, 4, 4, 4, 4, 4, 4, 4, 4, 4, 4, 4, 4, 4, 4, 4, 4, 4, 3, 3, 3, 3, 3, 3, 4, 4, 4, 4, 4, 4, 4, 4, 4, 4, 4, 4, 4, 4, 4, 4, 4, 4, 4, 4, 4, 4, 4, 4, 3, 3, 3, 3, 3, 3, 4, 4, 4, 4, 4, 4, 4, 4, 4, 4, 4, 4, 4, 4, 4, 4, 4, 4, 4, 4, 4, 4, 4, 4, 3, 3, 3, 3, 3, 3, 4, 4, 4, 4, 4, 4, 4, 4, 4, 4, 4, 4, 4, 4, 4, 4, 4, 4, 4, 4, 4, 4, 4, 4, 5, 5, 5, 5, 5, 5, 4, 4, 4, 4, 4, 4, 4, 4, 4, 4, 4, 4, 4, 4, 4, 4, 4, 4, 4, 4, 4, 4, 4, 4, 5, 5, 5, 5, 5, 5, 4, 4, 4, 4, 4, 4, 4, 4, 4, 4, 4, 4, 4, 4, 4, 4, 4, 4, 4, 4, 4, 4, 4, 4, 0, 0, 0, 0, 0, 0])
_k = set([(3, 4), (3, 34), (4, 5), (4, 6), (5, 13), (6, 17), (10, 11), (10, 38), (11, 12), (11, 13), (12, 27), (17, 18), (18, 19), (18, 20), (19, 26), (20, 45), (24, 25), (24, 55), (25, 26), (25, 27), (31, 32), (31, 48), (32, 33), (32, 34), (33, 40), (38, 39), (39, 40), (39, 41), (41, 52), (45, 46), (46, 47), (46, 48), (47, 54), (52, 53), (53, 54), (53, 55), (59, 60), (59, 90), (60, 61), (60, 62), (61, 69), (62, 73), (66, 67), (66, 94), (67, 68), (67, 69), (68, 83), (73, 74), (74, 75), (74, 76), (75, 82), (76, 101), (80, 81), (80, 111), (81, 82), (81, 83), (87, 88), (87, 104), (88, 89), (88, 90), (89, 96), (94, 95), (95, 96), (95, 97), (97, 108), (101, 102), (102, 103), (102, 104), (103, 110), (108, 109), (109, 110), (109, 111), (115, 116), (115, 146), (116, 117), (116, 118), (117, 125), (118, 129), (122, 123), (122, 150), (123, 124), (123, 125), (124, 139), (129, 130), (130, 131), (130, 132), (131, 138), (132, 157), (136, 137), (136, 167), (137, 138), (137, 139), (143, 144), (143, 160), (144, 145), (144, 146), (145, 152), (150, 151), (151, 152), (151, 153), (153, 164), (157, 158), (158, 159), (158, 160), (159, 166), (164, 165), (165, 166), (165, 167), (171, 172), (171, 202), (172, 173), (172, 174), (173, 181), (174, 185), (178, 179), (178, 206), (179, 180), (179, 181), (180, 195), (185, 186), (186, 187), (186, 188), (187, 194), (188, 213), (192, 193), (192, 223), (193, 194), (193, 195), (199, 200), (199, 216), (200, 201), (200, 202), (201, 208), (206, 207), (207, 208), (207, 209), (209, 220), (213, 214), (214, 215), (214, 216), (215, 222), (220, 221), (221, 222), (221, 223), (227, 228), (227, 258), (228, 229), (228, 230), (229, 237), (230, 241), (234, 235), (234, 262), (235, 236), (235, 237), (236, 251), (241, 242), (242, 243), (242, 244), (243, 250), (244, 269), (248, 249), (248, 279), (249, 250), (249, 251), (255, 256), (255, 272), (256, 257), (256, 258), (257, 264), (262, 263), (263, 264), (263, 265), (265, 276), (269, 270), (270, 271), (270, 272), (271, 278), (276, 277), (277, 278), (277, 279), (280, 281), (280, 285), (280, 286), (281, 282), (281, 287), (282, 283), (282, 288), (283, 284), (283, 289), (284, 285), (284, 290), (285, 291), (286, 287), (286, 291), (287, 288), (288, 289), (289, 290), (290, 291), (292, 293), (292, 294), (292, 296), (293, 295), (293, 297), (294, 295), (294, 298), (295, 299), (296, 297), (296, 298), (297, 299), (298, 299), (301, 302), (301, 305), (301, 317), (302, 303), (302, 306), (302, 318), (303, 307), (303, 319), (305, 306), (305, 308), (306, 307), (306, 309), (307, 310), (308, 309), (308, 311), (309, 310), (309, 312), (310, 313), (311, 312), (311, 314), (312, 313), (312, 315), (313, 316), (314, 315), (314, 317), (315, 316), (315, 318), (316, 319), (317, 318), (318, 319), (320, 321), (320, 322), (320, 324), (321, 323), (321, 325), (322, 323), (322, 326), (323, 327), (324, 325), (324, 326), (325, 327), (326, 327), (329, 330), (329, 333), (329, 345), (330, 331), (330, 334), (330, 346), (331, 335), (331, 347), (333, 334), (333, 336), (334, 335), (334, 337), (335, 338), (336, 337), (336, 339), (337, 338), (337, 340), (338, 341), (339, 340), (339, 342), (340, 341), (340, 343), (341, 344), (342, 343), (342, 345), (343, 344), (343, 346), (344, 347), (345, 346), (346, 347), (348, 349), (348, 350), (348, 352), (349, 351), (349, 353), (350, 351), (350, 354), (351, 355), (352, 353), (352, 354), (353, 355), (354, 355), (357, 358), (357, 361), (357, 373), (358, 359), (358, 362), (358, 374), (359, 363), (359, 375), (361, 362), (361, 364), (362, 363), (362, 365), (363, 366), (364, 365), (364, 367), (365, 366), (365, 368), (366, 369), (367, 368), (367, 370), (368, 369), (368, 371), (369, 372), (370, 371), (370, 373), (371, 372), (371, 374), (372, 375), (373, 374), (374, 375), (376, 377), (376, 378), (376, 380), (377, 379), (377, 381), (378, 379), (378, 382), (379, 383), (380, 381), (380, 382), (381, 383), (382, 383), (385, 386), (385, 389), (385, 401), (386, 387), (386, 390), (386, 402), (387, 391), (387, 403), (389, 390), (389, 392), (390, 391), (390, 393), (391, 394), (392, 393), (392, 395), (393, 394), (393, 396), (394, 397), (395, 396), (395, 398), (396, 397), (396, 399), (397, 400), (398, 399), (398, 401), (399, 400), (399, 402), (400, 403), (401, 402), (402, 403), (404, 405), (404, 406), (404, 408), (405, 407), (405, 409), (406, 407), (406, 410), (407, 411), (408, 409), (408, 410), (409, 411), (410, 411), (413, 414), (413, 417), (413, 429), (414, 415), (414, 418), (414, 430), (415, 419), (415, 431), (417, 418), (417, 420), (418, 419), (418, 421), (419, 422), (420, 421), (420, 423), (421, 422), (421, 424), (422, 425), (423, 424), (423, 426), (424, 425), (424, 427), (425, 428), (426, 427), (426, 429), (427, 428), (427, 430), (428, 431), (429, 430), (430, 431), (432, 433), (432, 434), (432, 436), (433, 435), (433, 437), (434, 435), (434, 438), (435, 439), (436, 437), (436, 438), (437, 439), (438, 439), (441, 442), (441, 445), (441, 457), (442, 443), (442, 446), (442, 458), (443, 447), (443, 459), (445, 446), (445, 448), (446, 447), (446, 449), (447, 450), (448, 449), (448, 451), (449, 450), (449, 452), (450, 453), (451, 452), (451, 454), (452, 453), (452, 455), (453, 456), (454, 455), (454, 457), (455, 456), (455, 458), (456, 459), (457, 458), (458, 459), (460, 461), (460, 462), (460, 464), (461, 463), (461, 465), (462, 463), (462, 466), (463, 467), (464, 465), (464, 466), (465, 467), (466, 467), (469, 470), (469, 473), (469, 485), (470, 471), (470, 474), (470, 486), (471, 475), (471, 487), (473, 474), (473, 476), (474, 475), (474, 477), (475, 478), (476, 477), (476, 479), (477, 478), (477, 480), (478, 481), (479, 480), (479, 482), (480, 481), (480, 483), (481, 484), (482, 483), (482, 485), (483, 484), (483, 486), (484, 487), (485, 486), (486, 487), (488, 489), (488, 490), (488, 492), (489, 491), (489, 493), (490, 491), (490, 494), (491, 495), (492, 493), (492, 494), (493, 495), (494, 495), (497, 498), (497, 501), (497, 513), (498, 499), (498, 502), (498, 514), (499, 503), (499, 515), (501, 502), (501, 504), (502, 503), (502, 505), (503, 506), (504, 505), (504, 507), (505, 506), (505, 508), (506, 509), (507, 508), (507, 510), (508, 509), (508, 511), (509, 512), (510, 511), (510, 513), (511, 512), (511, 514), (512, 515), (513, 514), (514, 515), (516, 517), (516, 518), (516, 520), (517, 519), (517, 521), (518, 519), (518, 522), (519, 523), (520, 521), (520, 522), (521, 523), (522, 523), (525, 526), (525, 529), (525, 541), (526, 527), (526, 530), (526, 542), (527, 531), (527, 543), (529, 530), (529, 532), (530, 531), (530, 533), (531, 534), (532, 533), (532, 535), (533, 534), (533, 536), (534, 537), (535, 536), (535, 538), (536, 537), (536, 539), (537, 540), (538, 539), (538, 541), (539, 540), (539, 542), (540, 543), (541, 542), (542, 543), (544, 545), (544, 546), (544, 548), (545, 547), (545, 549), (546, 547), (546, 550), (547, 551), (548, 549), (548, 550), (549, 551), (550, 551)])
me_notice_board.attributes.new('sharp_edge', 'BOOLEAN', 'EDGE').data.foreach_set('value', [ (min(e.vertices), max(e.vertices)) in _k for e in me_notice_board.edges])
me_notice_board.materials.append(mat_wood_dark_wood)
me_notice_board.materials.append(mat_wood_woodplanks)
me_notice_board.materials.append(mat_roof_red_slate)
me_notice_board.materials.append(mat_paper_smoothplastic)
me_notice_board.materials.append(mat_fl_red_smoothplastic)
me_notice_board.materials.append(mat_fabric_cream_fabric)
me_notice_board.update()

# ---- objects
ob_notice_board = bpy.data.objects.new('notice_board', me_notice_board)

# ---- transforms, parenting, visibility, modifiers, constraints
ob_notice_board.location = (0.0, 0.0, 0.0)

# ---- collection membership
scene.collection.objects.link(ob_notice_board)

# ---- scene / render settings (as saved in the file)
scene.frame_start = 1; scene.frame_end = 250; scene.frame_set(1)
scene.render.engine = 'BLENDER_EEVEE_NEXT'
scene.render.resolution_x = 600
scene.render.resolution_y = 600
scene.render.bake_bias = 0.0
scene.render.bake_samples = 0
scene.render.compositor_device = 'GPU'
scene.eevee.taa_render_samples = 48
scene.eevee.use_volume_custom_range = False
scene.eevee.fast_gi_thickness_near = 0.1
scene.eevee.fast_gi_thickness_far = 0.0
scene.eevee.ray_tracing_options.screen_trace_thickness = 0.1
scene.view_settings.view_transform = 'Standard'
bpy.context.view_layer.update()

# ---- added for rendering (the .blend has no active camera): camera
cam_auto = bpy.data.cameras.new('AutoCamera')
cam_auto.lens = 50.0
cam_auto.sensor_width = 36.0
cam_auto.clip_end = 1000.0
ob_auto_camera = bpy.data.objects.new('AutoCamera', cam_auto)
scene.collection.objects.link(ob_auto_camera)
ob_auto_camera.location = (11.3002, -13.5603, 13.8902)
ob_auto_camera.rotation_euler = (1.09748, -7.21219e-08, 0.694738)
scene.camera = ob_auto_camera
bpy.context.view_layer.update()

